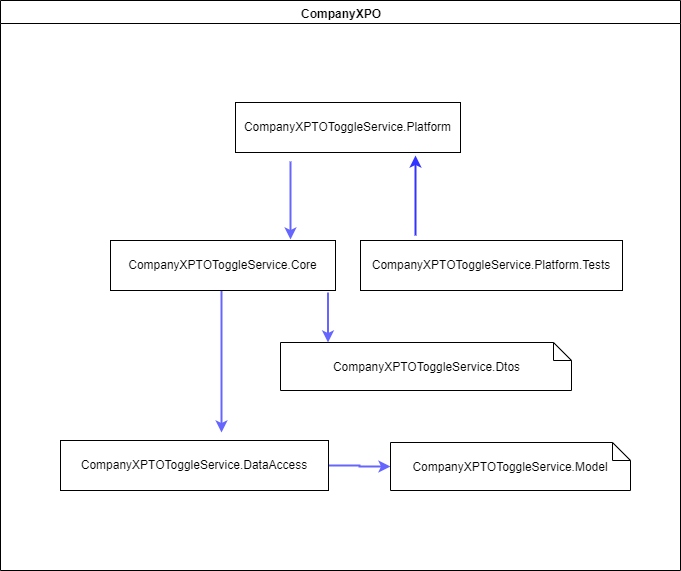

The diagram above was exported from draw.io. Its source (the exported page's mxGraphModel, read from the mxfile embedded in the PNG):
<mxGraphModel dx="1072" dy="612" grid="1" gridSize="10" guides="1" tooltips="1" connect="1" arrows="1" fold="1" page="1" pageScale="1" pageWidth="1169" pageHeight="826" background="#ffffff" math="0" shadow="0">
  <root>
    <mxCell id="0" />
    <mxCell id="1" parent="0" />
    <mxCell id="3" value="CompanyXPO" style="swimlane;whiteSpace=wrap" parent="1" vertex="1">
      <mxGeometry x="320" y="128" width="680" height="570" as="geometry" />
    </mxCell>
    <mxCell id="15" value="CompanyXPTOToggleService.Platform" style="" parent="3" vertex="1">
      <mxGeometry x="235" y="102" width="225" height="50" as="geometry" />
    </mxCell>
    <mxCell id="G6iu98CIJajfmLELV0-7-56" value="" style="edgeStyle=orthogonalEdgeStyle;rounded=0;orthogonalLoop=1;jettySize=auto;html=1;strokeColor=#6666FF;exitX=1;exitY=0.5;exitDx=0;exitDy=0;strokeWidth=2;" parent="3" source="16" target="31" edge="1">
      <mxGeometry relative="1" as="geometry" />
    </mxCell>
    <mxCell id="16" value="CompanyXPTOToggleService.DataAccess" style="" parent="3" vertex="1">
      <mxGeometry x="60" y="440" width="268" height="50" as="geometry" />
    </mxCell>
    <mxCell id="18" value="CompanyXPTOToggleService.Platform.Tests" style="" parent="3" vertex="1">
      <mxGeometry x="360" y="240" width="262" height="50" as="geometry" />
    </mxCell>
    <mxCell id="31" value="CompanyXPTOToggleService.Model" style="shape=note;whiteSpace=wrap;size=18;" parent="3" vertex="1">
      <mxGeometry x="390" y="442" width="240" height="48" as="geometry" />
    </mxCell>
    <mxCell id="G6iu98CIJajfmLELV0-7-52" value="" style="edgeStyle=orthogonalEdgeStyle;rounded=0;orthogonalLoop=1;jettySize=auto;html=1;strokeColor=#3333FF;strokeWidth=2;" parent="3" edge="1">
      <mxGeometry relative="1" as="geometry">
        <mxPoint x="415" y="235" as="sourcePoint" />
        <mxPoint x="415" y="155" as="targetPoint" />
      </mxGeometry>
    </mxCell>
    <mxCell id="G6iu98CIJajfmLELV0-7-60" value="" style="edgeStyle=orthogonalEdgeStyle;rounded=0;orthogonalLoop=1;jettySize=auto;html=1;strokeColor=#6666FF;strokeWidth=2;" parent="3" edge="1">
      <mxGeometry relative="1" as="geometry">
        <mxPoint x="221" y="290" as="sourcePoint" />
        <mxPoint x="221" y="432" as="targetPoint" />
      </mxGeometry>
    </mxCell>
    <mxCell id="G6iu98CIJajfmLELV0-7-54" value="CompanyXPTOToggleService.Core" style="" parent="3" vertex="1">
      <mxGeometry x="110" y="240" width="225" height="50" as="geometry" />
    </mxCell>
    <mxCell id="G6iu98CIJajfmLELV0-7-47" value="CompanyXPTOToggleService.Dtos" style="shape=note;whiteSpace=wrap;size=18;" parent="3" vertex="1">
      <mxGeometry x="280" y="342" width="291" height="48" as="geometry" />
    </mxCell>
    <mxCell id="G6iu98CIJajfmLELV0-7-57" value="" style="endArrow=classic;html=1;strokeColor=#6666FF;strokeWidth=2;" parent="3" edge="1">
      <mxGeometry width="50" height="50" relative="1" as="geometry">
        <mxPoint x="290" y="161" as="sourcePoint" />
        <mxPoint x="290" y="239" as="targetPoint" />
      </mxGeometry>
    </mxCell>
    <mxCell id="G6iu98CIJajfmLELV0-7-64" value="" style="endArrow=classic;html=1;strokeColor=#6666FF;strokeWidth=2;" parent="3" edge="1">
      <mxGeometry width="50" height="50" relative="1" as="geometry">
        <mxPoint x="327.5" y="292" as="sourcePoint" />
        <mxPoint x="327.5" y="342" as="targetPoint" />
      </mxGeometry>
    </mxCell>
  </root>
</mxGraphModel>